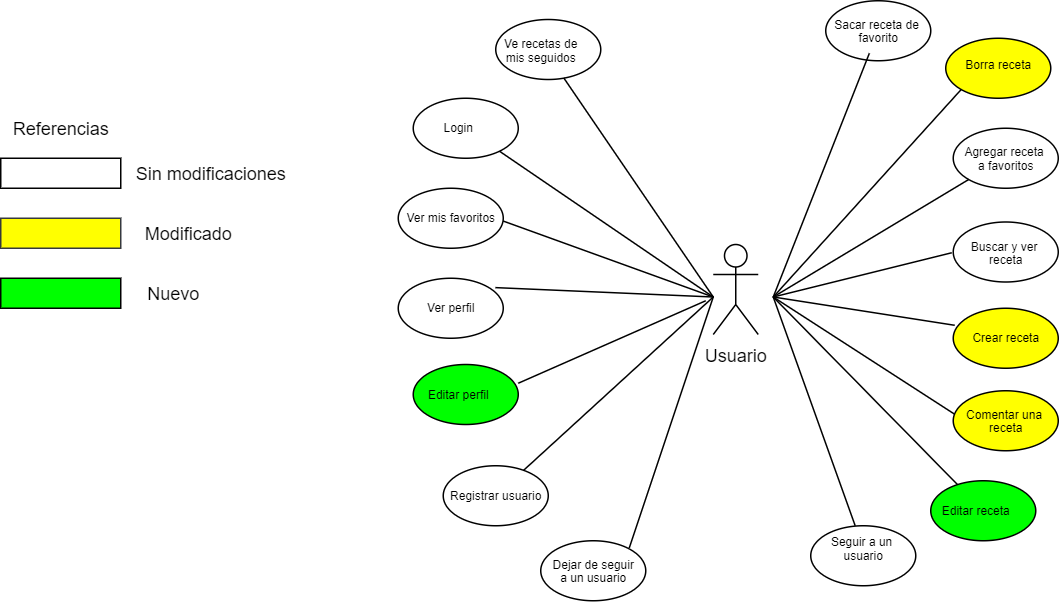

The diagram above was exported from draw.io. Its source (the exported page's mxGraphModel, read from the mxfile embedded in the PNG):
<mxGraphModel dx="858" dy="401" grid="1" gridSize="10" guides="1" tooltips="1" connect="1" arrows="1" fold="1" page="1" pageScale="1" pageWidth="827" pageHeight="1169" math="0" shadow="0">
  <root>
    <mxCell id="0" />
    <mxCell id="1" parent="0" />
    <mxCell id="WEP2w-aAyDaE7h5qEHEa-1" value="" style="rounded=0;whiteSpace=wrap;html=1;" parent="1" vertex="1">
      <mxGeometry x="10" y="105" width="80" height="20" as="geometry" />
    </mxCell>
    <mxCell id="WEP2w-aAyDaE7h5qEHEa-2" value="" style="rounded=0;whiteSpace=wrap;html=1;fontColor=#ffffff;fillColor=#00FF00;" parent="1" vertex="1">
      <mxGeometry x="10" y="185" width="80" height="20" as="geometry" />
    </mxCell>
    <mxCell id="WEP2w-aAyDaE7h5qEHEa-3" value="" style="rounded=0;whiteSpace=wrap;html=1;strokeColor=#36393d;fillColor=#FFFF00;" parent="1" vertex="1">
      <mxGeometry x="10" y="145" width="80" height="20" as="geometry" />
    </mxCell>
    <mxCell id="WEP2w-aAyDaE7h5qEHEa-4" value="Referencias" style="text;html=1;align=center;verticalAlign=middle;resizable=0;points=[];autosize=1;" parent="1" vertex="1">
      <mxGeometry x="10" y="75" width="80" height="20" as="geometry" />
    </mxCell>
    <mxCell id="WEP2w-aAyDaE7h5qEHEa-5" value="Sin modificaciones" style="text;html=1;align=center;verticalAlign=middle;resizable=0;points=[];autosize=1;" parent="1" vertex="1">
      <mxGeometry x="90" y="105" width="120" height="20" as="geometry" />
    </mxCell>
    <mxCell id="WEP2w-aAyDaE7h5qEHEa-6" value="Modificado" style="text;html=1;align=center;verticalAlign=middle;resizable=0;points=[];autosize=1;" parent="1" vertex="1">
      <mxGeometry x="100" y="145" width="70" height="20" as="geometry" />
    </mxCell>
    <mxCell id="WEP2w-aAyDaE7h5qEHEa-9" value="Nuevo" style="text;html=1;align=center;verticalAlign=middle;resizable=0;points=[];autosize=1;" parent="1" vertex="1">
      <mxGeometry x="100" y="185" width="50" height="20" as="geometry" />
    </mxCell>
    <mxCell id="WEP2w-aAyDaE7h5qEHEa-12" value="Usuario" style="shape=umlActor;verticalLabelPosition=bottom;verticalAlign=top;html=1;outlineConnect=0;strokeColor=#000000;fillColor=#FFFFFF;fontStyle=0" parent="1" vertex="1">
      <mxGeometry x="485" y="162.5" width="30" height="60" as="geometry" />
    </mxCell>
    <mxCell id="WEP2w-aAyDaE7h5qEHEa-14" value="" style="ellipse;whiteSpace=wrap;html=1;" parent="1" vertex="1">
      <mxGeometry x="645" y="147.5" width="70" height="40" as="geometry" />
    </mxCell>
    <mxCell id="WEP2w-aAyDaE7h5qEHEa-16" value="" style="ellipse;whiteSpace=wrap;html=1;fillColor=#FFFF00;" parent="1" vertex="1">
      <mxGeometry x="645" y="205" width="70" height="40" as="geometry" />
    </mxCell>
    <mxCell id="WEP2w-aAyDaE7h5qEHEa-17" value="Buscar y ver &lt;br style=&quot;font-size: 8px;&quot;&gt;receta" style="text;html=1;align=center;verticalAlign=middle;resizable=0;points=[];autosize=1;fontSize=8;" parent="1" vertex="1">
      <mxGeometry x="650" y="152.5" width="60" height="30" as="geometry" />
    </mxCell>
    <mxCell id="WEP2w-aAyDaE7h5qEHEa-19" value="&lt;font color=&quot;#000000&quot; style=&quot;font-size: 8px;&quot;&gt;Crear receta&lt;/font&gt;" style="text;html=1;align=center;verticalAlign=middle;resizable=0;points=[];autosize=1;fontSize=8;" parent="1" vertex="1">
      <mxGeometry x="650" y="215" width="60" height="20" as="geometry" />
    </mxCell>
    <mxCell id="WEP2w-aAyDaE7h5qEHEa-20" value="" style="endArrow=none;html=1;fontSize=7;fontColor=#00FF00;" parent="1" edge="1">
      <mxGeometry width="50" height="50" relative="1" as="geometry">
        <mxPoint x="525" y="197.5" as="sourcePoint" />
        <mxPoint x="644" y="168" as="targetPoint" />
      </mxGeometry>
    </mxCell>
    <mxCell id="WEP2w-aAyDaE7h5qEHEa-21" value="" style="endArrow=none;html=1;fontSize=7;fontColor=#00FF00;entryX=0.014;entryY=0.284;entryDx=0;entryDy=0;entryPerimeter=0;" parent="1" target="WEP2w-aAyDaE7h5qEHEa-16" edge="1">
      <mxGeometry width="50" height="50" relative="1" as="geometry">
        <mxPoint x="525" y="197.5" as="sourcePoint" />
        <mxPoint x="575" y="142.5" as="targetPoint" />
      </mxGeometry>
    </mxCell>
    <mxCell id="OCAK9qYY5XM6jHTFr0Xz-4" value="" style="ellipse;whiteSpace=wrap;html=1;fillColor=#FFFF00;" parent="1" vertex="1">
      <mxGeometry x="645" y="260" width="70" height="40" as="geometry" />
    </mxCell>
    <mxCell id="OCAK9qYY5XM6jHTFr0Xz-5" value="&lt;font color=&quot;#000000&quot; style=&quot;font-size: 8px&quot;&gt;Comentar una &lt;br&gt;receta&lt;/font&gt;" style="text;html=1;align=center;verticalAlign=middle;resizable=0;points=[];autosize=1;fontSize=8;" parent="1" vertex="1">
      <mxGeometry x="645" y="265" width="70" height="30" as="geometry" />
    </mxCell>
    <mxCell id="OCAK9qYY5XM6jHTFr0Xz-7" value="" style="ellipse;whiteSpace=wrap;html=1;" parent="1" vertex="1">
      <mxGeometry x="275" y="185" width="70" height="40" as="geometry" />
    </mxCell>
    <mxCell id="OCAK9qYY5XM6jHTFr0Xz-8" value="Ver perfil" style="text;html=1;align=center;verticalAlign=middle;resizable=0;points=[];autosize=1;fontSize=8;" parent="1" vertex="1">
      <mxGeometry x="285" y="195" width="50" height="20" as="geometry" />
    </mxCell>
    <mxCell id="OCAK9qYY5XM6jHTFr0Xz-10" value="" style="ellipse;whiteSpace=wrap;html=1;fillColor=#FFFFFF;" parent="1" vertex="1">
      <mxGeometry x="275" y="125" width="70" height="40" as="geometry" />
    </mxCell>
    <mxCell id="OCAK9qYY5XM6jHTFr0Xz-11" value="Ver mis favoritos" style="text;html=1;align=center;verticalAlign=middle;resizable=0;points=[];autosize=1;fontSize=8;" parent="1" vertex="1">
      <mxGeometry x="275" y="135" width="70" height="20" as="geometry" />
    </mxCell>
    <mxCell id="OCAK9qYY5XM6jHTFr0Xz-16" value="" style="endArrow=none;html=1;fontColor=#000000;entryX=0.01;entryY=0.35;entryDx=0;entryDy=0;entryPerimeter=0;" parent="1" target="OCAK9qYY5XM6jHTFr0Xz-5" edge="1">
      <mxGeometry width="50" height="50" relative="1" as="geometry">
        <mxPoint x="525" y="197.5" as="sourcePoint" />
        <mxPoint x="575" y="142.5" as="targetPoint" />
      </mxGeometry>
    </mxCell>
    <mxCell id="OCAK9qYY5XM6jHTFr0Xz-21" value="" style="ellipse;whiteSpace=wrap;html=1;fillColor=#FFFFFF;" parent="1" vertex="1">
      <mxGeometry x="645" y="85" width="70" height="40" as="geometry" />
    </mxCell>
    <mxCell id="OCAK9qYY5XM6jHTFr0Xz-22" value="Agregar receta &lt;br&gt;a favoritos" style="text;html=1;align=center;verticalAlign=middle;resizable=0;points=[];autosize=1;fontSize=8;" parent="1" vertex="1">
      <mxGeometry x="645" y="90" width="70" height="30" as="geometry" />
    </mxCell>
    <mxCell id="OCAK9qYY5XM6jHTFr0Xz-23" value="" style="endArrow=none;html=1;fontColor=#000000;entryX=1;entryY=0.594;entryDx=0;entryDy=0;entryPerimeter=0;" parent="1" target="OCAK9qYY5XM6jHTFr0Xz-11" edge="1">
      <mxGeometry width="50" height="50" relative="1" as="geometry">
        <mxPoint x="485" y="197.5" as="sourcePoint" />
        <mxPoint x="525" y="157.5" as="targetPoint" />
      </mxGeometry>
    </mxCell>
    <mxCell id="OCAK9qYY5XM6jHTFr0Xz-24" value="" style="endArrow=none;html=1;fontColor=#000000;exitX=0.925;exitY=0.156;exitDx=0;exitDy=0;exitPerimeter=0;" parent="1" edge="1" source="OCAK9qYY5XM6jHTFr0Xz-7">
      <mxGeometry width="50" height="50" relative="1" as="geometry">
        <mxPoint x="425" y="232.5" as="sourcePoint" />
        <mxPoint x="485" y="197.5" as="targetPoint" />
      </mxGeometry>
    </mxCell>
    <mxCell id="OCAK9qYY5XM6jHTFr0Xz-31" value="" style="endArrow=none;html=1;fontColor=#000000;entryX=0;entryY=1;entryDx=0;entryDy=0;" parent="1" target="OCAK9qYY5XM6jHTFr0Xz-21" edge="1">
      <mxGeometry width="50" height="50" relative="1" as="geometry">
        <mxPoint x="525" y="197.5" as="sourcePoint" />
        <mxPoint x="575" y="147.5" as="targetPoint" />
      </mxGeometry>
    </mxCell>
    <mxCell id="VtuNi4yMClSt4l6G7bOD-1" value="" style="ellipse;whiteSpace=wrap;html=1;fillColor=#FFFF00;" parent="1" vertex="1">
      <mxGeometry x="640" y="25" width="70" height="40" as="geometry" />
    </mxCell>
    <mxCell id="VtuNi4yMClSt4l6G7bOD-2" value="&lt;font color=&quot;#000000&quot; style=&quot;font-size: 8px&quot;&gt;Borra receta&lt;/font&gt;" style="text;html=1;align=center;verticalAlign=middle;resizable=0;points=[];autosize=1;fontSize=8;" parent="1" vertex="1">
      <mxGeometry x="645" y="32.5" width="60" height="20" as="geometry" />
    </mxCell>
    <mxCell id="VtuNi4yMClSt4l6G7bOD-3" value="" style="ellipse;whiteSpace=wrap;html=1;" parent="1" vertex="1">
      <mxGeometry x="285" y="65" width="70" height="40" as="geometry" />
    </mxCell>
    <mxCell id="VtuNi4yMClSt4l6G7bOD-4" value="&lt;font color=&quot;#000000&quot; style=&quot;font-size: 8px&quot;&gt;Login&lt;/font&gt;" style="text;html=1;align=center;verticalAlign=middle;resizable=0;points=[];autosize=1;fontSize=8;" parent="1" vertex="1">
      <mxGeometry x="295" y="75" width="40" height="20" as="geometry" />
    </mxCell>
    <mxCell id="VtuNi4yMClSt4l6G7bOD-5" value="" style="ellipse;whiteSpace=wrap;html=1;" parent="1" vertex="1">
      <mxGeometry x="305" y="310" width="70" height="40" as="geometry" />
    </mxCell>
    <mxCell id="VtuNi4yMClSt4l6G7bOD-6" value="&lt;font color=&quot;#000000&quot; style=&quot;font-size: 8px&quot;&gt;Registrar usuario&lt;/font&gt;" style="text;html=1;align=center;verticalAlign=middle;resizable=0;points=[];autosize=1;fontSize=8;" parent="1" vertex="1">
      <mxGeometry x="300" y="320" width="80" height="20" as="geometry" />
    </mxCell>
    <mxCell id="VtuNi4yMClSt4l6G7bOD-8" value="" style="endArrow=none;html=1;" parent="1" source="VtuNi4yMClSt4l6G7bOD-5" edge="1">
      <mxGeometry width="50" height="50" relative="1" as="geometry">
        <mxPoint x="415" y="277.5" as="sourcePoint" />
        <mxPoint x="485" y="197.5" as="targetPoint" />
      </mxGeometry>
    </mxCell>
    <mxCell id="VtuNi4yMClSt4l6G7bOD-9" value="" style="endArrow=none;html=1;" parent="1" edge="1" source="VtuNi4yMClSt4l6G7bOD-3">
      <mxGeometry width="50" height="50" relative="1" as="geometry">
        <mxPoint x="425" y="92.5" as="sourcePoint" />
        <mxPoint x="485" y="197.5" as="targetPoint" />
      </mxGeometry>
    </mxCell>
    <mxCell id="VtuNi4yMClSt4l6G7bOD-10" value="" style="endArrow=none;html=1;entryX=0;entryY=1;entryDx=0;entryDy=0;" parent="1" target="VtuNi4yMClSt4l6G7bOD-1" edge="1">
      <mxGeometry width="50" height="50" relative="1" as="geometry">
        <mxPoint x="525" y="197.5" as="sourcePoint" />
        <mxPoint x="575" y="147.5" as="targetPoint" />
      </mxGeometry>
    </mxCell>
    <mxCell id="VtuNi4yMClSt4l6G7bOD-11" value="" style="ellipse;whiteSpace=wrap;html=1;" parent="1" vertex="1">
      <mxGeometry x="560" width="70" height="40" as="geometry" />
    </mxCell>
    <mxCell id="VtuNi4yMClSt4l6G7bOD-12" value="&lt;font color=&quot;#000000&quot; style=&quot;font-size: 8px&quot;&gt;Sacar receta de&amp;nbsp;&lt;br&gt;favorito&lt;br&gt;&lt;/font&gt;" style="text;html=1;align=center;verticalAlign=middle;resizable=0;points=[];autosize=1;fontSize=8;" parent="1" vertex="1">
      <mxGeometry x="560" y="5" width="70" height="30" as="geometry" />
    </mxCell>
    <mxCell id="VtuNi4yMClSt4l6G7bOD-13" value="" style="ellipse;whiteSpace=wrap;html=1;fillColor=#FFFFFF;" parent="1" vertex="1">
      <mxGeometry x="550" y="350" width="70" height="40" as="geometry" />
    </mxCell>
    <mxCell id="VtuNi4yMClSt4l6G7bOD-14" value="&lt;font color=&quot;#000000&quot; style=&quot;font-size: 8px&quot;&gt;Seguir a un &lt;br&gt;usuario&lt;/font&gt;" style="text;html=1;align=center;verticalAlign=middle;resizable=0;points=[];autosize=1;fontSize=8;" parent="1" vertex="1">
      <mxGeometry x="555" y="350" width="60" height="30" as="geometry" />
    </mxCell>
    <mxCell id="VtuNi4yMClSt4l6G7bOD-15" value="" style="ellipse;whiteSpace=wrap;html=1;fillColor=#FFFFFF;" parent="1" vertex="1">
      <mxGeometry x="370" y="360" width="70" height="40" as="geometry" />
    </mxCell>
    <mxCell id="VtuNi4yMClSt4l6G7bOD-16" value="&lt;font color=&quot;#000000&quot; style=&quot;font-size: 8px&quot;&gt;Dejar de seguir&lt;br&gt;a un usuario&lt;br&gt;&lt;/font&gt;" style="text;html=1;align=center;verticalAlign=middle;resizable=0;points=[];autosize=1;fontSize=8;" parent="1" vertex="1">
      <mxGeometry x="370" y="365" width="70" height="30" as="geometry" />
    </mxCell>
    <mxCell id="VtuNi4yMClSt4l6G7bOD-18" value="" style="ellipse;whiteSpace=wrap;html=1;fillColor=#FFFFFF;" parent="1" vertex="1">
      <mxGeometry x="340" y="12.5" width="70" height="40" as="geometry" />
    </mxCell>
    <mxCell id="VtuNi4yMClSt4l6G7bOD-19" value="Ve recetas de&lt;br&gt;mis seguidos" style="text;html=1;align=center;verticalAlign=middle;resizable=0;points=[];autosize=1;fontSize=8;" parent="1" vertex="1">
      <mxGeometry x="340" y="17.5" width="60" height="30" as="geometry" />
    </mxCell>
    <mxCell id="VtuNi4yMClSt4l6G7bOD-20" value="" style="endArrow=none;html=1;entryX=0.649;entryY=0.977;entryDx=0;entryDy=0;entryPerimeter=0;" parent="1" target="VtuNi4yMClSt4l6G7bOD-18" edge="1">
      <mxGeometry width="50" height="50" relative="1" as="geometry">
        <mxPoint x="485" y="197.5" as="sourcePoint" />
        <mxPoint x="535" y="147.5" as="targetPoint" />
      </mxGeometry>
    </mxCell>
    <mxCell id="VtuNi4yMClSt4l6G7bOD-21" value="" style="endArrow=none;html=1;" parent="1" edge="1" target="VtuNi4yMClSt4l6G7bOD-12">
      <mxGeometry width="50" height="50" relative="1" as="geometry">
        <mxPoint x="525" y="197.5" as="sourcePoint" />
        <mxPoint x="539" y="57.5" as="targetPoint" />
      </mxGeometry>
    </mxCell>
    <mxCell id="VtuNi4yMClSt4l6G7bOD-22" value="" style="endArrow=none;html=1;exitX=0.843;exitY=-0.007;exitDx=0;exitDy=0;exitPerimeter=0;" parent="1" edge="1" source="VtuNi4yMClSt4l6G7bOD-16">
      <mxGeometry width="50" height="50" relative="1" as="geometry">
        <mxPoint x="425" y="327.5" as="sourcePoint" />
        <mxPoint x="485" y="197.5" as="targetPoint" />
      </mxGeometry>
    </mxCell>
    <mxCell id="VtuNi4yMClSt4l6G7bOD-23" value="" style="endArrow=none;html=1;" parent="1" edge="1" source="21kBHdqTAdXiU51oljFu-4">
      <mxGeometry width="50" height="50" relative="1" as="geometry">
        <mxPoint x="540" y="332.5" as="sourcePoint" />
        <mxPoint x="525" y="197.5" as="targetPoint" />
      </mxGeometry>
    </mxCell>
    <mxCell id="21kBHdqTAdXiU51oljFu-1" value="" style="ellipse;whiteSpace=wrap;html=1;fillColor=#00FF00;" vertex="1" parent="1">
      <mxGeometry x="285" y="242.5" width="70" height="40" as="geometry" />
    </mxCell>
    <mxCell id="21kBHdqTAdXiU51oljFu-2" value="&lt;font color=&quot;#000000&quot; style=&quot;font-size: 8px&quot;&gt;Editar perfil&lt;/font&gt;" style="text;html=1;align=center;verticalAlign=middle;resizable=0;points=[];autosize=1;fontSize=8;" vertex="1" parent="1">
      <mxGeometry x="285" y="252.5" width="60" height="20" as="geometry" />
    </mxCell>
    <mxCell id="21kBHdqTAdXiU51oljFu-4" value="" style="ellipse;whiteSpace=wrap;html=1;fillColor=#00FF00;" vertex="1" parent="1">
      <mxGeometry x="630" y="320" width="70" height="40" as="geometry" />
    </mxCell>
    <mxCell id="21kBHdqTAdXiU51oljFu-5" value="Editar receta" style="text;html=1;align=center;verticalAlign=middle;resizable=0;points=[];autosize=1;fontSize=8;" vertex="1" parent="1">
      <mxGeometry x="630" y="330" width="60" height="20" as="geometry" />
    </mxCell>
    <mxCell id="21kBHdqTAdXiU51oljFu-6" value="" style="endArrow=none;html=1;" edge="1" parent="1" target="VtuNi4yMClSt4l6G7bOD-14">
      <mxGeometry width="50" height="50" relative="1" as="geometry">
        <mxPoint x="525" y="197.5" as="sourcePoint" />
        <mxPoint x="575" y="147.5" as="targetPoint" />
      </mxGeometry>
    </mxCell>
    <mxCell id="21kBHdqTAdXiU51oljFu-7" value="" style="endArrow=none;html=1;" edge="1" parent="1">
      <mxGeometry width="50" height="50" relative="1" as="geometry">
        <mxPoint x="355" y="255" as="sourcePoint" />
        <mxPoint x="480" y="200" as="targetPoint" />
      </mxGeometry>
    </mxCell>
  </root>
</mxGraphModel>